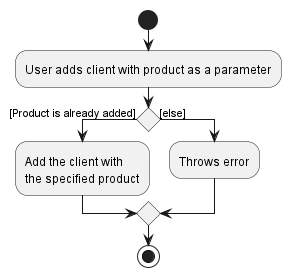

The diagram above was rendered by PlantUML. Its source (embedded in the PNG):
@startuml
'https://plantuml.com/activity-diagram-beta

start

:User adds client with product as a parameter;
if () then ([Product is already added])
  :Add the client with
  the specified product;
else ([else])
  :Throws error;
endif

stop

@enduml